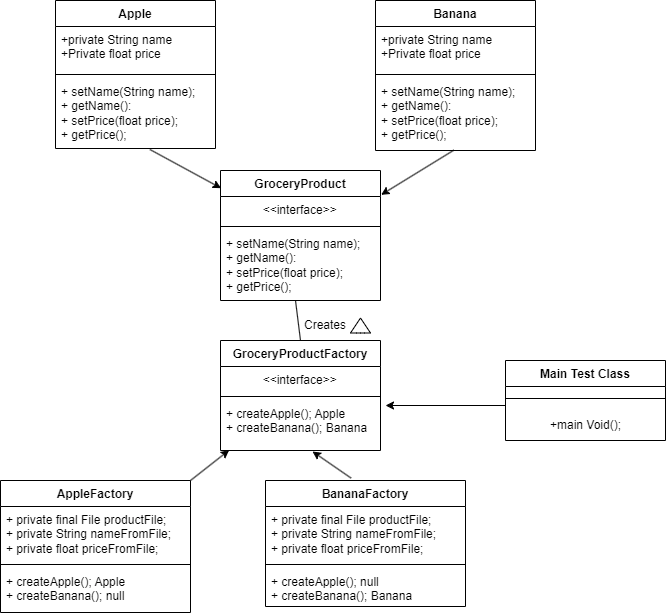

The diagram above was exported from draw.io. Its source (the exported page's mxGraphModel, read from the mxfile embedded in the PNG):
<mxGraphModel dx="1221" dy="716" grid="1" gridSize="10" guides="1" tooltips="1" connect="1" arrows="1" fold="1" page="1" pageScale="1" pageWidth="850" pageHeight="1100" math="0" shadow="0">
  <root>
    <mxCell id="0" />
    <mxCell id="1" parent="0" />
    <mxCell id="RouN0MMtM-eLrpaza5J4-5" value="GroceryProduct" style="swimlane;fontStyle=1;align=center;verticalAlign=top;childLayout=stackLayout;horizontal=1;startSize=26;horizontalStack=0;resizeParent=1;resizeParentMax=0;resizeLast=0;collapsible=1;marginBottom=0;whiteSpace=wrap;html=1;" vertex="1" parent="1">
      <mxGeometry x="275" y="600" width="160" height="130" as="geometry" />
    </mxCell>
    <mxCell id="RouN0MMtM-eLrpaza5J4-6" value="&amp;nbsp; &amp;nbsp; &amp;nbsp; &amp;nbsp; &amp;nbsp; &amp;nbsp;&amp;lt;&amp;lt;interface&amp;gt;&amp;gt;" style="text;strokeColor=none;fillColor=none;align=left;verticalAlign=top;spacingLeft=4;spacingRight=4;overflow=hidden;rotatable=0;points=[[0,0.5],[1,0.5]];portConstraint=eastwest;whiteSpace=wrap;html=1;" vertex="1" parent="RouN0MMtM-eLrpaza5J4-5">
      <mxGeometry y="26" width="160" height="26" as="geometry" />
    </mxCell>
    <mxCell id="RouN0MMtM-eLrpaza5J4-7" value="" style="line;strokeWidth=1;fillColor=none;align=left;verticalAlign=middle;spacingTop=-1;spacingLeft=3;spacingRight=3;rotatable=0;labelPosition=right;points=[];portConstraint=eastwest;strokeColor=inherit;" vertex="1" parent="RouN0MMtM-eLrpaza5J4-5">
      <mxGeometry y="52" width="160" height="8" as="geometry" />
    </mxCell>
    <mxCell id="RouN0MMtM-eLrpaza5J4-8" value="+ setName(String name);&lt;br style=&quot;border-color: var(--border-color);&quot;&gt;+ getName():&lt;br style=&quot;border-color: var(--border-color);&quot;&gt;+ setPrice(float price);&lt;br style=&quot;border-color: var(--border-color);&quot;&gt;+ getPrice();" style="text;strokeColor=none;fillColor=none;align=left;verticalAlign=top;spacingLeft=4;spacingRight=4;overflow=hidden;rotatable=0;points=[[0,0.5],[1,0.5]];portConstraint=eastwest;whiteSpace=wrap;html=1;" vertex="1" parent="RouN0MMtM-eLrpaza5J4-5">
      <mxGeometry y="60" width="160" height="70" as="geometry" />
    </mxCell>
    <mxCell id="RouN0MMtM-eLrpaza5J4-9" value="Apple" style="swimlane;fontStyle=1;align=center;verticalAlign=top;childLayout=stackLayout;horizontal=1;startSize=26;horizontalStack=0;resizeParent=1;resizeParentMax=0;resizeLast=0;collapsible=1;marginBottom=0;whiteSpace=wrap;html=1;" vertex="1" parent="1">
      <mxGeometry x="110" y="430" width="160" height="148" as="geometry" />
    </mxCell>
    <mxCell id="RouN0MMtM-eLrpaza5J4-10" value="+private String name&lt;br&gt;+Private float price" style="text;strokeColor=none;fillColor=none;align=left;verticalAlign=top;spacingLeft=4;spacingRight=4;overflow=hidden;rotatable=0;points=[[0,0.5],[1,0.5]];portConstraint=eastwest;whiteSpace=wrap;html=1;" vertex="1" parent="RouN0MMtM-eLrpaza5J4-9">
      <mxGeometry y="26" width="160" height="44" as="geometry" />
    </mxCell>
    <mxCell id="RouN0MMtM-eLrpaza5J4-11" value="" style="line;strokeWidth=1;fillColor=none;align=left;verticalAlign=middle;spacingTop=-1;spacingLeft=3;spacingRight=3;rotatable=0;labelPosition=right;points=[];portConstraint=eastwest;strokeColor=inherit;" vertex="1" parent="RouN0MMtM-eLrpaza5J4-9">
      <mxGeometry y="70" width="160" height="8" as="geometry" />
    </mxCell>
    <mxCell id="RouN0MMtM-eLrpaza5J4-12" value="+ setName(String name);&lt;br style=&quot;border-color: var(--border-color);&quot;&gt;+ getName():&lt;br style=&quot;border-color: var(--border-color);&quot;&gt;+ setPrice(float price);&lt;br style=&quot;border-color: var(--border-color);&quot;&gt;+ getPrice();" style="text;strokeColor=none;fillColor=none;align=left;verticalAlign=top;spacingLeft=4;spacingRight=4;overflow=hidden;rotatable=0;points=[[0,0.5],[1,0.5]];portConstraint=eastwest;whiteSpace=wrap;html=1;" vertex="1" parent="RouN0MMtM-eLrpaza5J4-9">
      <mxGeometry y="78" width="160" height="70" as="geometry" />
    </mxCell>
    <mxCell id="RouN0MMtM-eLrpaza5J4-13" value="Banana" style="swimlane;fontStyle=1;align=center;verticalAlign=top;childLayout=stackLayout;horizontal=1;startSize=26;horizontalStack=0;resizeParent=1;resizeParentMax=0;resizeLast=0;collapsible=1;marginBottom=0;whiteSpace=wrap;html=1;" vertex="1" parent="1">
      <mxGeometry x="430" y="430" width="160" height="150" as="geometry" />
    </mxCell>
    <mxCell id="RouN0MMtM-eLrpaza5J4-14" value="+private String name&lt;br style=&quot;border-color: var(--border-color);&quot;&gt;+Private float price" style="text;strokeColor=none;fillColor=none;align=left;verticalAlign=top;spacingLeft=4;spacingRight=4;overflow=hidden;rotatable=0;points=[[0,0.5],[1,0.5]];portConstraint=eastwest;whiteSpace=wrap;html=1;" vertex="1" parent="RouN0MMtM-eLrpaza5J4-13">
      <mxGeometry y="26" width="160" height="44" as="geometry" />
    </mxCell>
    <mxCell id="RouN0MMtM-eLrpaza5J4-15" value="" style="line;strokeWidth=1;fillColor=none;align=left;verticalAlign=middle;spacingTop=-1;spacingLeft=3;spacingRight=3;rotatable=0;labelPosition=right;points=[];portConstraint=eastwest;strokeColor=inherit;" vertex="1" parent="RouN0MMtM-eLrpaza5J4-13">
      <mxGeometry y="70" width="160" height="8" as="geometry" />
    </mxCell>
    <mxCell id="RouN0MMtM-eLrpaza5J4-16" value="+ setName(String name);&lt;br style=&quot;border-color: var(--border-color);&quot;&gt;+ getName():&lt;br style=&quot;border-color: var(--border-color);&quot;&gt;+ setPrice(float price);&lt;br style=&quot;border-color: var(--border-color);&quot;&gt;+ getPrice();" style="text;strokeColor=none;fillColor=none;align=left;verticalAlign=top;spacingLeft=4;spacingRight=4;overflow=hidden;rotatable=0;points=[[0,0.5],[1,0.5]];portConstraint=eastwest;whiteSpace=wrap;html=1;" vertex="1" parent="RouN0MMtM-eLrpaza5J4-13">
      <mxGeometry y="78" width="160" height="72" as="geometry" />
    </mxCell>
    <mxCell id="RouN0MMtM-eLrpaza5J4-17" value="" style="endArrow=classic;html=1;rounded=0;exitX=0.59;exitY=1.014;exitDx=0;exitDy=0;exitPerimeter=0;entryX=0.004;entryY=0.136;entryDx=0;entryDy=0;entryPerimeter=0;" edge="1" parent="1" source="RouN0MMtM-eLrpaza5J4-12" target="RouN0MMtM-eLrpaza5J4-5">
      <mxGeometry width="50" height="50" relative="1" as="geometry">
        <mxPoint x="165" y="640" as="sourcePoint" />
        <mxPoint x="330" y="540" as="targetPoint" />
      </mxGeometry>
    </mxCell>
    <mxCell id="RouN0MMtM-eLrpaza5J4-18" value="" style="endArrow=classic;html=1;rounded=0;entryX=1.004;entryY=0.187;entryDx=0;entryDy=0;entryPerimeter=0;exitX=0.49;exitY=0.995;exitDx=0;exitDy=0;exitPerimeter=0;" edge="1" parent="1" source="RouN0MMtM-eLrpaza5J4-16" target="RouN0MMtM-eLrpaza5J4-5">
      <mxGeometry width="50" height="50" relative="1" as="geometry">
        <mxPoint x="550" y="600" as="sourcePoint" />
        <mxPoint x="535" y="570" as="targetPoint" />
      </mxGeometry>
    </mxCell>
    <mxCell id="RouN0MMtM-eLrpaza5J4-19" value="Main Test Class" style="swimlane;fontStyle=1;align=center;verticalAlign=top;childLayout=stackLayout;horizontal=1;startSize=26;horizontalStack=0;resizeParent=1;resizeParentMax=0;resizeLast=0;collapsible=1;marginBottom=0;whiteSpace=wrap;html=1;" vertex="1" parent="1">
      <mxGeometry x="560" y="790" width="160" height="80" as="geometry" />
    </mxCell>
    <mxCell id="RouN0MMtM-eLrpaza5J4-21" value="" style="line;strokeWidth=1;fillColor=none;align=left;verticalAlign=middle;spacingTop=-1;spacingLeft=3;spacingRight=3;rotatable=0;labelPosition=right;points=[];portConstraint=eastwest;strokeColor=inherit;" vertex="1" parent="RouN0MMtM-eLrpaza5J4-19">
      <mxGeometry y="26" width="160" height="24" as="geometry" />
    </mxCell>
    <mxCell id="RouN0MMtM-eLrpaza5J4-39" value="+main Void();" style="text;html=1;align=center;verticalAlign=middle;resizable=0;points=[];autosize=1;strokeColor=none;fillColor=none;" vertex="1" parent="RouN0MMtM-eLrpaza5J4-19">
      <mxGeometry y="50" width="160" height="30" as="geometry" />
    </mxCell>
    <mxCell id="RouN0MMtM-eLrpaza5J4-23" value="GroceryProductFactory" style="swimlane;fontStyle=1;align=center;verticalAlign=top;childLayout=stackLayout;horizontal=1;startSize=26;horizontalStack=0;resizeParent=1;resizeParentMax=0;resizeLast=0;collapsible=1;marginBottom=0;whiteSpace=wrap;html=1;" vertex="1" parent="1">
      <mxGeometry x="275" y="770" width="160" height="110" as="geometry" />
    </mxCell>
    <mxCell id="RouN0MMtM-eLrpaza5J4-24" value="&amp;nbsp; &amp;nbsp; &amp;nbsp; &amp;nbsp; &amp;nbsp; &amp;nbsp;&amp;lt;&amp;lt;interface&amp;gt;&amp;gt;" style="text;strokeColor=none;fillColor=none;align=left;verticalAlign=top;spacingLeft=4;spacingRight=4;overflow=hidden;rotatable=0;points=[[0,0.5],[1,0.5]];portConstraint=eastwest;whiteSpace=wrap;html=1;" vertex="1" parent="RouN0MMtM-eLrpaza5J4-23">
      <mxGeometry y="26" width="160" height="26" as="geometry" />
    </mxCell>
    <mxCell id="RouN0MMtM-eLrpaza5J4-25" value="" style="line;strokeWidth=1;fillColor=none;align=left;verticalAlign=middle;spacingTop=-1;spacingLeft=3;spacingRight=3;rotatable=0;labelPosition=right;points=[];portConstraint=eastwest;strokeColor=inherit;" vertex="1" parent="RouN0MMtM-eLrpaza5J4-23">
      <mxGeometry y="52" width="160" height="8" as="geometry" />
    </mxCell>
    <mxCell id="RouN0MMtM-eLrpaza5J4-26" value="+ createApple(); Apple&lt;br&gt;+ createBanana(); Banana" style="text;strokeColor=none;fillColor=none;align=left;verticalAlign=top;spacingLeft=4;spacingRight=4;overflow=hidden;rotatable=0;points=[[0,0.5],[1,0.5]];portConstraint=eastwest;whiteSpace=wrap;html=1;" vertex="1" parent="RouN0MMtM-eLrpaza5J4-23">
      <mxGeometry y="60" width="160" height="50" as="geometry" />
    </mxCell>
    <mxCell id="RouN0MMtM-eLrpaza5J4-28" value="AppleFactory" style="swimlane;fontStyle=1;align=center;verticalAlign=top;childLayout=stackLayout;horizontal=1;startSize=26;horizontalStack=0;resizeParent=1;resizeParentMax=0;resizeLast=0;collapsible=1;marginBottom=0;whiteSpace=wrap;html=1;" vertex="1" parent="1">
      <mxGeometry x="55" y="910" width="190" height="132" as="geometry" />
    </mxCell>
    <mxCell id="RouN0MMtM-eLrpaza5J4-29" value="&lt;div&gt;+ private final File productFile;&lt;/div&gt;&lt;div&gt;+ private String nameFromFile;&lt;/div&gt;&lt;div&gt;+ private float priceFromFile;&lt;/div&gt;" style="text;strokeColor=none;fillColor=none;align=left;verticalAlign=top;spacingLeft=4;spacingRight=4;overflow=hidden;rotatable=0;points=[[0,0.5],[1,0.5]];portConstraint=eastwest;whiteSpace=wrap;html=1;" vertex="1" parent="RouN0MMtM-eLrpaza5J4-28">
      <mxGeometry y="26" width="190" height="54" as="geometry" />
    </mxCell>
    <mxCell id="RouN0MMtM-eLrpaza5J4-30" value="" style="line;strokeWidth=1;fillColor=none;align=left;verticalAlign=middle;spacingTop=-1;spacingLeft=3;spacingRight=3;rotatable=0;labelPosition=right;points=[];portConstraint=eastwest;strokeColor=inherit;" vertex="1" parent="RouN0MMtM-eLrpaza5J4-28">
      <mxGeometry y="80" width="190" height="8" as="geometry" />
    </mxCell>
    <mxCell id="RouN0MMtM-eLrpaza5J4-31" value="+ createApple(); Apple&lt;br style=&quot;border-color: var(--border-color);&quot;&gt;+ createBanana(); null" style="text;strokeColor=none;fillColor=none;align=left;verticalAlign=top;spacingLeft=4;spacingRight=4;overflow=hidden;rotatable=0;points=[[0,0.5],[1,0.5]];portConstraint=eastwest;whiteSpace=wrap;html=1;" vertex="1" parent="RouN0MMtM-eLrpaza5J4-28">
      <mxGeometry y="88" width="190" height="44" as="geometry" />
    </mxCell>
    <mxCell id="RouN0MMtM-eLrpaza5J4-32" value="BananaFactory" style="swimlane;fontStyle=1;align=center;verticalAlign=top;childLayout=stackLayout;horizontal=1;startSize=26;horizontalStack=0;resizeParent=1;resizeParentMax=0;resizeLast=0;collapsible=1;marginBottom=0;whiteSpace=wrap;html=1;" vertex="1" parent="1">
      <mxGeometry x="320" y="910" width="200" height="126" as="geometry" />
    </mxCell>
    <mxCell id="RouN0MMtM-eLrpaza5J4-33" value="&lt;div style=&quot;border-color: var(--border-color);&quot;&gt;+ private final File productFile;&lt;/div&gt;&lt;div style=&quot;border-color: var(--border-color);&quot;&gt;+ private String nameFromFile;&lt;/div&gt;&lt;div style=&quot;border-color: var(--border-color);&quot;&gt;+ private float priceFromFile;&lt;/div&gt;" style="text;strokeColor=none;fillColor=none;align=left;verticalAlign=top;spacingLeft=4;spacingRight=4;overflow=hidden;rotatable=0;points=[[0,0.5],[1,0.5]];portConstraint=eastwest;whiteSpace=wrap;html=1;" vertex="1" parent="RouN0MMtM-eLrpaza5J4-32">
      <mxGeometry y="26" width="200" height="54" as="geometry" />
    </mxCell>
    <mxCell id="RouN0MMtM-eLrpaza5J4-34" value="" style="line;strokeWidth=1;fillColor=none;align=left;verticalAlign=middle;spacingTop=-1;spacingLeft=3;spacingRight=3;rotatable=0;labelPosition=right;points=[];portConstraint=eastwest;strokeColor=inherit;" vertex="1" parent="RouN0MMtM-eLrpaza5J4-32">
      <mxGeometry y="80" width="200" height="8" as="geometry" />
    </mxCell>
    <mxCell id="RouN0MMtM-eLrpaza5J4-35" value="+ createApple(); null&lt;br style=&quot;border-color: var(--border-color);&quot;&gt;+ createBanana(); Banana" style="text;strokeColor=none;fillColor=none;align=left;verticalAlign=top;spacingLeft=4;spacingRight=4;overflow=hidden;rotatable=0;points=[[0,0.5],[1,0.5]];portConstraint=eastwest;whiteSpace=wrap;html=1;" vertex="1" parent="RouN0MMtM-eLrpaza5J4-32">
      <mxGeometry y="88" width="200" height="38" as="geometry" />
    </mxCell>
    <mxCell id="RouN0MMtM-eLrpaza5J4-36" value="" style="endArrow=classic;html=1;rounded=0;exitX=1;exitY=0;exitDx=0;exitDy=0;entryX=0.054;entryY=0.993;entryDx=0;entryDy=0;entryPerimeter=0;" edge="1" parent="1" source="RouN0MMtM-eLrpaza5J4-28" target="RouN0MMtM-eLrpaza5J4-26">
      <mxGeometry width="50" height="50" relative="1" as="geometry">
        <mxPoint x="310" y="770" as="sourcePoint" />
        <mxPoint x="260" y="940" as="targetPoint" />
      </mxGeometry>
    </mxCell>
    <mxCell id="RouN0MMtM-eLrpaza5J4-38" value="" style="endArrow=classic;html=1;rounded=0;" edge="1" parent="1">
      <mxGeometry width="50" height="50" relative="1" as="geometry">
        <mxPoint x="560" y="835" as="sourcePoint" />
        <mxPoint x="440" y="835" as="targetPoint" />
      </mxGeometry>
    </mxCell>
    <mxCell id="RouN0MMtM-eLrpaza5J4-40" value="" style="endArrow=none;html=1;rounded=0;entryX=0.5;entryY=0;entryDx=0;entryDy=0;" edge="1" parent="1" target="RouN0MMtM-eLrpaza5J4-23">
      <mxGeometry width="50" height="50" relative="1" as="geometry">
        <mxPoint x="350" y="730" as="sourcePoint" />
        <mxPoint x="480" y="630" as="targetPoint" />
      </mxGeometry>
    </mxCell>
    <mxCell id="RouN0MMtM-eLrpaza5J4-41" value="Creates" style="text;html=1;strokeColor=none;fillColor=none;align=center;verticalAlign=middle;whiteSpace=wrap;rounded=0;" vertex="1" parent="1">
      <mxGeometry x="330" y="740" width="100" height="30" as="geometry" />
    </mxCell>
    <mxCell id="RouN0MMtM-eLrpaza5J4-42" value="" style="html=1;shadow=0;dashed=0;align=center;verticalAlign=middle;shape=mxgraph.arrows2.arrow;dy=0.6;dx=40;direction=south;notch=0;rotation=-180;" vertex="1" parent="1">
      <mxGeometry x="405" y="747.5" width="20" height="15" as="geometry" />
    </mxCell>
    <mxCell id="RouN0MMtM-eLrpaza5J4-37" value="" style="endArrow=classic;html=1;rounded=0;entryX=0.575;entryY=1.02;entryDx=0;entryDy=0;exitX=0.428;exitY=-0.019;exitDx=0;exitDy=0;exitPerimeter=0;entryPerimeter=0;" edge="1" parent="1" source="RouN0MMtM-eLrpaza5J4-32" target="RouN0MMtM-eLrpaza5J4-26">
      <mxGeometry width="50" height="50" relative="1" as="geometry">
        <mxPoint x="390" y="770" as="sourcePoint" />
        <mxPoint x="440" y="720" as="targetPoint" />
      </mxGeometry>
    </mxCell>
  </root>
</mxGraphModel>